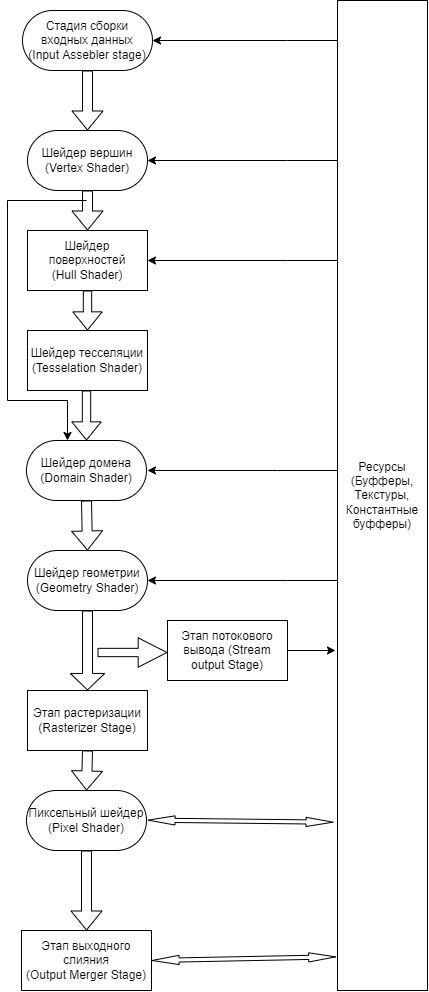

The diagram above was exported from draw.io. Its source (the exported page's mxGraphModel, read from the mxfile embedded in the PNG):
<mxGraphModel dx="627" dy="601" grid="1" gridSize="10" guides="1" tooltips="1" connect="1" arrows="1" fold="1" page="1" pageScale="1" pageWidth="827" pageHeight="1169" math="0" shadow="0">
  <root>
    <mxCell id="WIyWlLk6GJQsqaUBKTNV-0" />
    <mxCell id="WIyWlLk6GJQsqaUBKTNV-1" parent="WIyWlLk6GJQsqaUBKTNV-0" />
    <mxCell id="xxzGaYYFWf8_NWS_Jf8h-0" value="Стадия сборки входных данных&lt;br&gt;(Input Assebler stage)" style="rounded=1;whiteSpace=wrap;html=1;arcSize=50;" vertex="1" parent="WIyWlLk6GJQsqaUBKTNV-1">
      <mxGeometry x="185" y="60" width="130" height="60" as="geometry" />
    </mxCell>
    <mxCell id="xxzGaYYFWf8_NWS_Jf8h-1" value="Шейдер вершин&lt;br&gt;(Vertex Shader)" style="rounded=1;whiteSpace=wrap;html=1;arcSize=50;" vertex="1" parent="WIyWlLk6GJQsqaUBKTNV-1">
      <mxGeometry x="190" y="180" width="120" height="60" as="geometry" />
    </mxCell>
    <mxCell id="xxzGaYYFWf8_NWS_Jf8h-26" style="edgeStyle=orthogonalEdgeStyle;rounded=0;orthogonalLoop=1;jettySize=auto;html=1;" edge="1" parent="WIyWlLk6GJQsqaUBKTNV-1" target="xxzGaYYFWf8_NWS_Jf8h-4">
      <mxGeometry relative="1" as="geometry">
        <mxPoint x="249" y="250" as="sourcePoint" />
        <Array as="points">
          <mxPoint x="170" y="250" />
          <mxPoint x="170" y="450" />
          <mxPoint x="230" y="450" />
        </Array>
      </mxGeometry>
    </mxCell>
    <mxCell id="xxzGaYYFWf8_NWS_Jf8h-2" value="Шейдер поверхностей&lt;br&gt;(Hull Shader)" style="rounded=0;whiteSpace=wrap;html=1;" vertex="1" parent="WIyWlLk6GJQsqaUBKTNV-1">
      <mxGeometry x="190" y="280" width="120" height="60" as="geometry" />
    </mxCell>
    <mxCell id="xxzGaYYFWf8_NWS_Jf8h-3" value="Шейдер тесселяции&lt;br&gt;(Tesselation Shader)" style="rounded=0;whiteSpace=wrap;html=1;" vertex="1" parent="WIyWlLk6GJQsqaUBKTNV-1">
      <mxGeometry x="190" y="380" width="120" height="60" as="geometry" />
    </mxCell>
    <mxCell id="xxzGaYYFWf8_NWS_Jf8h-4" value="Шейдер домена&lt;br&gt;(Domain Shader)" style="rounded=1;whiteSpace=wrap;html=1;arcSize=50;" vertex="1" parent="WIyWlLk6GJQsqaUBKTNV-1">
      <mxGeometry x="189" y="490" width="120" height="60" as="geometry" />
    </mxCell>
    <mxCell id="xxzGaYYFWf8_NWS_Jf8h-5" value="Шейдер геометрии&lt;br&gt;(Geometry Shader)" style="rounded=1;whiteSpace=wrap;html=1;arcSize=50;" vertex="1" parent="WIyWlLk6GJQsqaUBKTNV-1">
      <mxGeometry x="190" y="600" width="120" height="60" as="geometry" />
    </mxCell>
    <mxCell id="xxzGaYYFWf8_NWS_Jf8h-6" value="Этап растеризации&lt;br&gt;(Rasterizer Stage)" style="rounded=0;whiteSpace=wrap;html=1;" vertex="1" parent="WIyWlLk6GJQsqaUBKTNV-1">
      <mxGeometry x="190" y="740" width="120" height="60" as="geometry" />
    </mxCell>
    <mxCell id="xxzGaYYFWf8_NWS_Jf8h-7" value="Пиксельный шейдер&lt;br&gt;(Pixel Shader)" style="rounded=1;whiteSpace=wrap;html=1;arcSize=50;" vertex="1" parent="WIyWlLk6GJQsqaUBKTNV-1">
      <mxGeometry x="189" y="840" width="120" height="60" as="geometry" />
    </mxCell>
    <mxCell id="xxzGaYYFWf8_NWS_Jf8h-8" value="Этап выходного слияния&lt;br&gt;(Output Merger Stage)" style="rounded=0;whiteSpace=wrap;html=1;" vertex="1" parent="WIyWlLk6GJQsqaUBKTNV-1">
      <mxGeometry x="184" y="980" width="130" height="60" as="geometry" />
    </mxCell>
    <mxCell id="xxzGaYYFWf8_NWS_Jf8h-24" style="edgeStyle=orthogonalEdgeStyle;rounded=0;orthogonalLoop=1;jettySize=auto;html=1;entryX=1;entryY=0.5;entryDx=0;entryDy=0;" edge="1" parent="WIyWlLk6GJQsqaUBKTNV-1" source="xxzGaYYFWf8_NWS_Jf8h-9" target="xxzGaYYFWf8_NWS_Jf8h-5">
      <mxGeometry relative="1" as="geometry">
        <Array as="points">
          <mxPoint x="450" y="630" />
          <mxPoint x="450" y="630" />
        </Array>
      </mxGeometry>
    </mxCell>
    <mxCell id="xxzGaYYFWf8_NWS_Jf8h-25" style="edgeStyle=orthogonalEdgeStyle;rounded=0;orthogonalLoop=1;jettySize=auto;html=1;" edge="1" parent="WIyWlLk6GJQsqaUBKTNV-1" source="xxzGaYYFWf8_NWS_Jf8h-9">
      <mxGeometry relative="1" as="geometry">
        <mxPoint x="310" y="520.0000000000001" as="targetPoint" />
        <Array as="points">
          <mxPoint x="440" y="520" />
          <mxPoint x="440" y="520" />
        </Array>
      </mxGeometry>
    </mxCell>
    <mxCell id="xxzGaYYFWf8_NWS_Jf8h-27" style="edgeStyle=orthogonalEdgeStyle;rounded=0;orthogonalLoop=1;jettySize=auto;html=1;" edge="1" parent="WIyWlLk6GJQsqaUBKTNV-1" source="xxzGaYYFWf8_NWS_Jf8h-9" target="xxzGaYYFWf8_NWS_Jf8h-2">
      <mxGeometry relative="1" as="geometry">
        <Array as="points">
          <mxPoint x="450" y="310" />
          <mxPoint x="450" y="310" />
        </Array>
      </mxGeometry>
    </mxCell>
    <mxCell id="xxzGaYYFWf8_NWS_Jf8h-28" style="edgeStyle=orthogonalEdgeStyle;rounded=0;orthogonalLoop=1;jettySize=auto;html=1;" edge="1" parent="WIyWlLk6GJQsqaUBKTNV-1" source="xxzGaYYFWf8_NWS_Jf8h-9" target="xxzGaYYFWf8_NWS_Jf8h-1">
      <mxGeometry relative="1" as="geometry">
        <Array as="points">
          <mxPoint x="450" y="210" />
          <mxPoint x="450" y="210" />
        </Array>
      </mxGeometry>
    </mxCell>
    <mxCell id="xxzGaYYFWf8_NWS_Jf8h-30" style="edgeStyle=orthogonalEdgeStyle;rounded=0;orthogonalLoop=1;jettySize=auto;html=1;entryX=1;entryY=0.5;entryDx=0;entryDy=0;" edge="1" parent="WIyWlLk6GJQsqaUBKTNV-1" source="xxzGaYYFWf8_NWS_Jf8h-9" target="xxzGaYYFWf8_NWS_Jf8h-0">
      <mxGeometry relative="1" as="geometry">
        <Array as="points">
          <mxPoint x="450" y="90" />
          <mxPoint x="450" y="90" />
        </Array>
      </mxGeometry>
    </mxCell>
    <mxCell id="xxzGaYYFWf8_NWS_Jf8h-9" value="Ресурсы (Буфферы, Текстуры, Константные буфферы)" style="rounded=0;whiteSpace=wrap;html=1;" vertex="1" parent="WIyWlLk6GJQsqaUBKTNV-1">
      <mxGeometry x="500" y="50" width="90" height="990" as="geometry" />
    </mxCell>
    <mxCell id="xxzGaYYFWf8_NWS_Jf8h-10" value="" style="shape=flexArrow;endArrow=classic;html=1;rounded=0;entryX=0.5;entryY=0;entryDx=0;entryDy=0;exitX=0.5;exitY=1;exitDx=0;exitDy=0;" edge="1" parent="WIyWlLk6GJQsqaUBKTNV-1" source="xxzGaYYFWf8_NWS_Jf8h-0" target="xxzGaYYFWf8_NWS_Jf8h-1">
      <mxGeometry width="50" height="50" relative="1" as="geometry">
        <mxPoint x="220" y="170" as="sourcePoint" />
        <mxPoint x="270" y="120" as="targetPoint" />
      </mxGeometry>
    </mxCell>
    <mxCell id="xxzGaYYFWf8_NWS_Jf8h-11" value="" style="shape=flexArrow;endArrow=classic;html=1;rounded=0;" edge="1" parent="WIyWlLk6GJQsqaUBKTNV-1" source="xxzGaYYFWf8_NWS_Jf8h-1">
      <mxGeometry width="50" height="50" relative="1" as="geometry">
        <mxPoint x="250" y="290" as="sourcePoint" />
        <mxPoint x="250" y="280" as="targetPoint" />
      </mxGeometry>
    </mxCell>
    <mxCell id="xxzGaYYFWf8_NWS_Jf8h-12" value="" style="shape=flexArrow;endArrow=classic;html=1;rounded=0;entryX=0.5;entryY=0;entryDx=0;entryDy=0;width=8.333333333333334;endSize=5.716666666666667;exitX=0.5;exitY=1;exitDx=0;exitDy=0;" edge="1" parent="WIyWlLk6GJQsqaUBKTNV-1" source="xxzGaYYFWf8_NWS_Jf8h-2" target="xxzGaYYFWf8_NWS_Jf8h-3">
      <mxGeometry width="50" height="50" relative="1" as="geometry">
        <mxPoint x="220" y="390" as="sourcePoint" />
        <mxPoint x="270" y="340" as="targetPoint" />
      </mxGeometry>
    </mxCell>
    <mxCell id="xxzGaYYFWf8_NWS_Jf8h-13" value="" style="shape=flexArrow;endArrow=classic;html=1;rounded=0;entryX=0.5;entryY=0;entryDx=0;entryDy=0;width=8.333333333333334;endSize=5.716666666666667;" edge="1" parent="WIyWlLk6GJQsqaUBKTNV-1" target="xxzGaYYFWf8_NWS_Jf8h-4">
      <mxGeometry width="50" height="50" relative="1" as="geometry">
        <mxPoint x="249" y="440" as="sourcePoint" />
        <mxPoint x="259.9999999999999" y="390" as="targetPoint" />
      </mxGeometry>
    </mxCell>
    <mxCell id="xxzGaYYFWf8_NWS_Jf8h-15" value="" style="shape=flexArrow;endArrow=classic;html=1;rounded=0;exitX=0.5;exitY=1;exitDx=0;exitDy=0;entryX=0.5;entryY=0;entryDx=0;entryDy=0;" edge="1" parent="WIyWlLk6GJQsqaUBKTNV-1" source="xxzGaYYFWf8_NWS_Jf8h-4" target="xxzGaYYFWf8_NWS_Jf8h-5">
      <mxGeometry width="50" height="50" relative="1" as="geometry">
        <mxPoint x="220" y="600" as="sourcePoint" />
        <mxPoint x="250" y="590" as="targetPoint" />
      </mxGeometry>
    </mxCell>
    <mxCell id="xxzGaYYFWf8_NWS_Jf8h-16" value="" style="shape=flexArrow;endArrow=classic;html=1;rounded=0;exitX=0.5;exitY=1;exitDx=0;exitDy=0;entryX=0.5;entryY=0;entryDx=0;entryDy=0;endWidth=23.333333333333336;endSize=5.183333333333334;" edge="1" parent="WIyWlLk6GJQsqaUBKTNV-1" source="xxzGaYYFWf8_NWS_Jf8h-5" target="xxzGaYYFWf8_NWS_Jf8h-6">
      <mxGeometry width="50" height="50" relative="1" as="geometry">
        <mxPoint x="249.1700000000001" y="660" as="sourcePoint" />
        <mxPoint x="250.16999999999987" y="710" as="targetPoint" />
      </mxGeometry>
    </mxCell>
    <mxCell id="xxzGaYYFWf8_NWS_Jf8h-17" value="" style="shape=flexArrow;endArrow=classic;html=1;rounded=0;entryX=0.5;entryY=0;entryDx=0;entryDy=0;exitX=0.5;exitY=1;exitDx=0;exitDy=0;" edge="1" parent="WIyWlLk6GJQsqaUBKTNV-1" source="xxzGaYYFWf8_NWS_Jf8h-6" target="xxzGaYYFWf8_NWS_Jf8h-7">
      <mxGeometry width="50" height="50" relative="1" as="geometry">
        <mxPoint x="140" y="830" as="sourcePoint" />
        <mxPoint x="190" y="780" as="targetPoint" />
      </mxGeometry>
    </mxCell>
    <mxCell id="xxzGaYYFWf8_NWS_Jf8h-18" value="" style="shape=flexArrow;endArrow=classic;html=1;rounded=0;entryX=0.5;entryY=0;entryDx=0;entryDy=0;exitX=0.5;exitY=1;exitDx=0;exitDy=0;" edge="1" parent="WIyWlLk6GJQsqaUBKTNV-1" source="xxzGaYYFWf8_NWS_Jf8h-7" target="xxzGaYYFWf8_NWS_Jf8h-8">
      <mxGeometry width="50" height="50" relative="1" as="geometry">
        <mxPoint x="160" y="980" as="sourcePoint" />
        <mxPoint x="210" y="930" as="targetPoint" />
      </mxGeometry>
    </mxCell>
    <mxCell id="xxzGaYYFWf8_NWS_Jf8h-19" value="" style="shape=flexArrow;endArrow=classic;html=1;rounded=0;width=8.333333333333334;endSize=9.266666666666666;" edge="1" parent="WIyWlLk6GJQsqaUBKTNV-1">
      <mxGeometry width="50" height="50" relative="1" as="geometry">
        <mxPoint x="260" y="702" as="sourcePoint" />
        <mxPoint x="330" y="702" as="targetPoint" />
      </mxGeometry>
    </mxCell>
    <mxCell id="xxzGaYYFWf8_NWS_Jf8h-21" style="edgeStyle=orthogonalEdgeStyle;rounded=0;orthogonalLoop=1;jettySize=auto;html=1;" edge="1" parent="WIyWlLk6GJQsqaUBKTNV-1" source="xxzGaYYFWf8_NWS_Jf8h-20">
      <mxGeometry relative="1" as="geometry">
        <mxPoint x="498" y="700" as="targetPoint" />
        <Array as="points">
          <mxPoint x="498" y="700" />
        </Array>
      </mxGeometry>
    </mxCell>
    <mxCell id="xxzGaYYFWf8_NWS_Jf8h-20" value="Этап потокового вывода (Stream output Stage)" style="rounded=0;whiteSpace=wrap;html=1;" vertex="1" parent="WIyWlLk6GJQsqaUBKTNV-1">
      <mxGeometry x="330" y="670" width="120" height="60" as="geometry" />
    </mxCell>
    <mxCell id="xxzGaYYFWf8_NWS_Jf8h-22" value="" style="shape=flexArrow;endArrow=classic;startArrow=classic;html=1;rounded=0;exitX=1;exitY=0.5;exitDx=0;exitDy=0;entryX=-0.014;entryY=0.966;entryDx=0;entryDy=0;entryPerimeter=0;width=4.137931034482759;startSize=8.682758620689656;startWidth=4.042806183115339;endWidth=4.042806183115339;endSize=8.682758620689656;" edge="1" parent="WIyWlLk6GJQsqaUBKTNV-1" source="xxzGaYYFWf8_NWS_Jf8h-8" target="xxzGaYYFWf8_NWS_Jf8h-9">
      <mxGeometry width="100" height="100" relative="1" as="geometry">
        <mxPoint x="370" y="1060" as="sourcePoint" />
        <mxPoint x="470" y="960" as="targetPoint" />
      </mxGeometry>
    </mxCell>
    <mxCell id="xxzGaYYFWf8_NWS_Jf8h-23" value="" style="shape=flexArrow;endArrow=classic;startArrow=classic;html=1;rounded=0;exitX=1;exitY=0.5;exitDx=0;exitDy=0;entryX=-0.043;entryY=0.83;entryDx=0;entryDy=0;entryPerimeter=0;width=4.137931034482759;startSize=8.682758620689656;startWidth=4.042806183115339;endWidth=4.042806183115339;endSize=8.682758620689656;" edge="1" parent="WIyWlLk6GJQsqaUBKTNV-1" target="xxzGaYYFWf8_NWS_Jf8h-9">
      <mxGeometry width="100" height="100" relative="1" as="geometry">
        <mxPoint x="310" y="869.62" as="sourcePoint" />
        <mxPoint x="494.74" y="870.3799999999998" as="targetPoint" />
      </mxGeometry>
    </mxCell>
  </root>
</mxGraphModel>